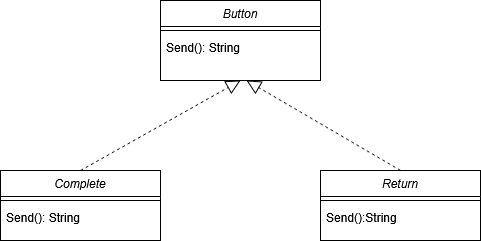

The diagram above was exported from draw.io. Its source (the exported page's mxGraphModel, read from the mxfile embedded in the PNG):
<mxGraphModel dx="1042" dy="563" grid="1" gridSize="10" guides="1" tooltips="1" connect="1" arrows="1" fold="1" page="1" pageScale="1" pageWidth="827" pageHeight="1169" math="0" shadow="0">
  <root>
    <mxCell id="WIyWlLk6GJQsqaUBKTNV-0" />
    <mxCell id="WIyWlLk6GJQsqaUBKTNV-1" parent="WIyWlLk6GJQsqaUBKTNV-0" />
    <mxCell id="zkfFHV4jXpPFQw0GAbJ--0" value="Complete" style="swimlane;fontStyle=2;align=center;verticalAlign=top;childLayout=stackLayout;horizontal=1;startSize=26;horizontalStack=0;resizeParent=1;resizeLast=0;collapsible=1;marginBottom=0;rounded=0;shadow=0;strokeWidth=1;" parent="WIyWlLk6GJQsqaUBKTNV-1" vertex="1">
      <mxGeometry x="174" y="230" width="160" height="70" as="geometry">
        <mxRectangle x="230" y="140" width="160" height="26" as="alternateBounds" />
      </mxGeometry>
    </mxCell>
    <mxCell id="zkfFHV4jXpPFQw0GAbJ--4" value="" style="line;html=1;strokeWidth=1;align=left;verticalAlign=middle;spacingTop=-1;spacingLeft=3;spacingRight=3;rotatable=0;labelPosition=right;points=[];portConstraint=eastwest;" parent="zkfFHV4jXpPFQw0GAbJ--0" vertex="1">
      <mxGeometry y="26" width="160" height="8" as="geometry" />
    </mxCell>
    <mxCell id="zkfFHV4jXpPFQw0GAbJ--5" value="Send(): String" style="text;align=left;verticalAlign=top;spacingLeft=4;spacingRight=4;overflow=hidden;rotatable=0;points=[[0,0.5],[1,0.5]];portConstraint=eastwest;" parent="zkfFHV4jXpPFQw0GAbJ--0" vertex="1">
      <mxGeometry y="34" width="160" height="26" as="geometry" />
    </mxCell>
    <mxCell id="AASKkeiyE1h26K1Cs5UP-0" value="Return" style="swimlane;fontStyle=2;align=center;verticalAlign=top;childLayout=stackLayout;horizontal=1;startSize=26;horizontalStack=0;resizeParent=1;resizeLast=0;collapsible=1;marginBottom=0;rounded=0;shadow=0;strokeWidth=1;" vertex="1" parent="WIyWlLk6GJQsqaUBKTNV-1">
      <mxGeometry x="494" y="230" width="160" height="70" as="geometry">
        <mxRectangle x="230" y="140" width="160" height="26" as="alternateBounds" />
      </mxGeometry>
    </mxCell>
    <mxCell id="AASKkeiyE1h26K1Cs5UP-4" value="" style="line;html=1;strokeWidth=1;align=left;verticalAlign=middle;spacingTop=-1;spacingLeft=3;spacingRight=3;rotatable=0;labelPosition=right;points=[];portConstraint=eastwest;" vertex="1" parent="AASKkeiyE1h26K1Cs5UP-0">
      <mxGeometry y="26" width="160" height="8" as="geometry" />
    </mxCell>
    <mxCell id="AASKkeiyE1h26K1Cs5UP-5" value="Send():String" style="text;align=left;verticalAlign=top;spacingLeft=4;spacingRight=4;overflow=hidden;rotatable=0;points=[[0,0.5],[1,0.5]];portConstraint=eastwest;" vertex="1" parent="AASKkeiyE1h26K1Cs5UP-0">
      <mxGeometry y="34" width="160" height="26" as="geometry" />
    </mxCell>
    <mxCell id="AASKkeiyE1h26K1Cs5UP-6" value="Button" style="swimlane;fontStyle=2;align=center;verticalAlign=top;childLayout=stackLayout;horizontal=1;startSize=26;horizontalStack=0;resizeParent=1;resizeLast=0;collapsible=1;marginBottom=0;rounded=0;shadow=0;strokeWidth=1;" vertex="1" parent="WIyWlLk6GJQsqaUBKTNV-1">
      <mxGeometry x="334" y="60" width="160" height="80" as="geometry">
        <mxRectangle x="230" y="140" width="160" height="26" as="alternateBounds" />
      </mxGeometry>
    </mxCell>
    <mxCell id="AASKkeiyE1h26K1Cs5UP-10" value="" style="line;html=1;strokeWidth=1;align=left;verticalAlign=middle;spacingTop=-1;spacingLeft=3;spacingRight=3;rotatable=0;labelPosition=right;points=[];portConstraint=eastwest;" vertex="1" parent="AASKkeiyE1h26K1Cs5UP-6">
      <mxGeometry y="26" width="160" height="8" as="geometry" />
    </mxCell>
    <mxCell id="AASKkeiyE1h26K1Cs5UP-11" value="Send(): String" style="text;align=left;verticalAlign=top;spacingLeft=4;spacingRight=4;overflow=hidden;rotatable=0;points=[[0,0.5],[1,0.5]];portConstraint=eastwest;" vertex="1" parent="AASKkeiyE1h26K1Cs5UP-6">
      <mxGeometry y="34" width="160" height="26" as="geometry" />
    </mxCell>
    <mxCell id="AASKkeiyE1h26K1Cs5UP-12" value="" style="endArrow=block;dashed=1;endFill=0;endSize=12;html=1;rounded=0;entryX=0.5;entryY=1;entryDx=0;entryDy=0;exitX=0.5;exitY=0;exitDx=0;exitDy=0;" edge="1" parent="WIyWlLk6GJQsqaUBKTNV-1" source="zkfFHV4jXpPFQw0GAbJ--0" target="AASKkeiyE1h26K1Cs5UP-6">
      <mxGeometry width="160" relative="1" as="geometry">
        <mxPoint x="330" y="290" as="sourcePoint" />
        <mxPoint x="490" y="290" as="targetPoint" />
      </mxGeometry>
    </mxCell>
    <mxCell id="AASKkeiyE1h26K1Cs5UP-13" value="" style="endArrow=block;dashed=1;endFill=0;endSize=12;html=1;rounded=0;exitX=0.5;exitY=0;exitDx=0;exitDy=0;" edge="1" parent="WIyWlLk6GJQsqaUBKTNV-1" source="AASKkeiyE1h26K1Cs5UP-0">
      <mxGeometry width="160" relative="1" as="geometry">
        <mxPoint x="420" y="240" as="sourcePoint" />
        <mxPoint x="420" y="140" as="targetPoint" />
      </mxGeometry>
    </mxCell>
  </root>
</mxGraphModel>